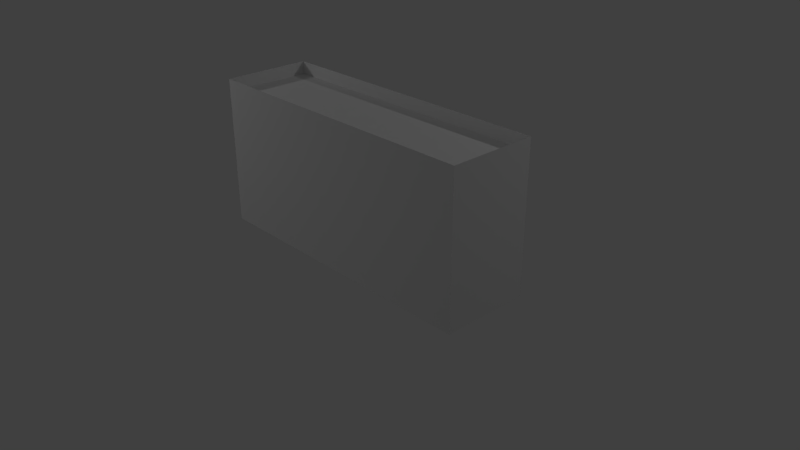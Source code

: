 # Source: rm_hedge.blend  (saved by Blender 2.78.0; exported with 4.5.12 LTS)
import bpy
from mathutils import Matrix  # noqa: F401  (used for matrix-valued properties, if any)

bpy.ops.wm.read_factory_settings(use_empty=True)
scene = bpy.context.scene
scene.name = 'Scene'

# ---- collections
col_collection_1 = bpy.data.collections.new('Collection 1'); scene.collection.children.link(col_collection_1)

# ---- materials (node trees are filled in below, after node groups)
mat_mat_top = bpy.data.materials.new('mat_top')
mat_mat_top.alpha_threshold = 0.0
mat_mat_top.use_transparent_shadow = False
mat_mat_top.roughness = 0.5
mat_mat_top.specular_intensity = 0.0
mat_mat_sides = bpy.data.materials.new('mat_sides')
mat_mat_sides.alpha_threshold = 0.0
mat_mat_sides.use_transparent_shadow = False
mat_mat_sides.roughness = 0.5
mat_mat_sides.specular_intensity = 0.0

# ---- material node trees

# ---- world
world_world = bpy.data.worlds.new('World'); scene.world = world_world
world_world.color = (0.05088, 0.05088, 0.05088)
world_world.use_sun_shadow = False
world_world.sun_shadow_jitter_overblur = 0.0
world_world.cycles.sampling_method = 'MANUAL'

# ---- cameras
cam_camera = bpy.data.cameras.new('Camera')
cam_camera.clip_end = 100.0
cam_camera.lens = 35.0
cam_camera.sensor_width = 32.0
cam_camera.sensor_height = 18.0
cam_camera.ortho_scale = 7.314
cam_camera.dof.focus_distance = 0.0
cam_camera.dof.aperture_fstop = 128.0

# ---- lights
light_lamp_002 = bpy.data.lights.new('Lamp.002', 'POINT')
light_lamp_002.transmission_factor = 0.0
light_lamp_002.cutoff_distance = 30.0
light_lamp_002.energy = 100.0
light_lamp_002.shadow_buffer_clip_start = 1.001
light_lamp_002.shadow_soft_size = 0.1
light_lamp_002.shadow_maximum_resolution = 0.006
light_lamp_002.use_absolute_resolution = True
light_lamp_001 = bpy.data.lights.new('Lamp.001', 'POINT')
light_lamp_001.transmission_factor = 0.0
light_lamp_001.cutoff_distance = 30.0
light_lamp_001.energy = 100.0
light_lamp_001.shadow_buffer_clip_start = 1.001
light_lamp_001.shadow_soft_size = 0.1
light_lamp_001.shadow_maximum_resolution = 0.006
light_lamp_001.use_absolute_resolution = True
light_lamp = bpy.data.lights.new('Lamp', 'POINT')
light_lamp.transmission_factor = 0.0
light_lamp.cutoff_distance = 30.0
light_lamp.energy = 100.0
light_lamp.shadow_buffer_clip_start = 1.001
light_lamp.shadow_soft_size = 0.1
light_lamp.shadow_maximum_resolution = 0.006
light_lamp.use_absolute_resolution = True

# ---- meshes
me_cube_005 = bpy.data.meshes.new('Cube.005')
me_cube_005.from_pydata([(-1.0, -1.0, -1.0), (-1.0, -1.0, 1.0), (-1.0, 1.0, -1.0), (-1.0, 1.0, 1.0), (1.0, -1.0, -1.0), (1.0, -1.0, 1.0), (1.0, 1.0, -1.0), (1.0, 1.0, 1.0)], [], [(0, 1, 3, 2), (2, 3, 7, 6), (6, 7, 5, 4), (4, 5, 1, 0), (2, 6, 4, 0), (7, 3, 1, 5)])
me_cube_005.use_remesh_preserve_volume = False
me_cube_005.use_remesh_preserve_attributes = False
me_cube_005.use_mirror_vertex_groups = False
me_cube_005.update()
me_cube_004 = bpy.data.meshes.new('Cube.004')
me_cube_004.from_pydata([(-1.8, -0.4, -0.8557), (-1.8, -0.4, 0.8203), (-1.8, 0.4, -0.8557), (-1.8, 0.4, 0.8203), (1.8, -0.4, -0.8557), (1.8, -0.4, 0.8203), (1.8, 0.4, -0.8557), (1.8, 0.4, 0.8203)], [], [(0, 1, 3, 2), (2, 3, 7, 6), (6, 7, 5, 4), (4, 5, 1, 0), (2, 6, 4, 0), (7, 3, 1, 5)])
me_cube_004.use_remesh_preserve_volume = False
me_cube_004.use_remesh_preserve_attributes = False
me_cube_004.use_mirror_vertex_groups = False
me_cube_004.update()
me_cube_002 = bpy.data.meshes.new('Cube.002')
me_cube_002.from_pydata([(-2.0, 0.6, -0.6931), (-2.0, -0.6, -0.6931), (2.0, 0.6, -0.6931), (2.0, -0.6, -0.6931), (-2.0, -0.6, 1.0), (-2.0, 0.6, 1.0), (2.0, -0.6, 1.0), (2.0, 0.6, 1.0), (-2.0, -0.6, -0.8261), (-2.0, -0.6, 1.174), (-2.0, 0.6, -0.8261), (-2.0, 0.6, 1.174), (2.0, -0.6, -0.8261), (2.0, -0.6, 1.174), (2.0, 0.6, -0.8261), (2.0, 0.6, 1.174), (2.0, 0.6, 1.0), (2.0, 0.6, 1.0), (1.734, -0.6, -0.6931), (-2.0, -0.5202, -0.6931), (2.0, -0.6, 1.0), (2.0, -0.6, 1.0), (2.0, 0.6, -0.6931), (2.0, 0.6, -0.6931), (2.0, -0.6, -0.6931), (2.0, -0.6, -0.6931), (-2.0, 0.6, 1.0), (-2.0, 0.6, 1.0), (-2.0, -0.6, 1.0), (-2.0, -0.6, 1.0), (-2.0, 0.6, -0.6931), (-2.0, 0.6, -0.6931), (-2.0, -0.6, -0.6931), (-2.0, -0.6, -0.6931), (1.734, -0.6, -0.6931), (-2.0, -0.5202, -0.6931), (-2.0, -0.6, -0.4109), (-2.0, -0.6, -0.1287), (-2.0, -0.6, 0.1535), (-2.0, -0.6, 0.4356), (-2.0, -0.6, 0.7178), (2.0, -0.6, 0.7178), (2.0, -0.6, 0.4356), (2.0, -0.6, 0.1535), (2.0, -0.6, -0.1287), (2.0, -0.6, -0.4109), (2.0, 0.6, 0.7178), (2.0, 0.6, 0.4356), (2.0, 0.6, 0.1535), (2.0, 0.6, -0.1287), (2.0, 0.6, -0.4109), (-2.0, 0.6, 0.7178), (-2.0, 0.6, 0.4356), (-2.0, 0.6, 0.1535), (-2.0, 0.6, -0.1287), (-2.0, 0.6, -0.4109)], [], [(3, 18, 1, 19, 31, 2), (17, 5, 29, 6), (8, 32, 35, 0, 10), (10, 0, 22, 14), (14, 22, 25, 12), (12, 25, 34, 32, 8), (51, 40, 28, 27), (26, 4, 9, 11), (41, 46, 16, 21), (20, 7, 15, 13), (46, 51, 27, 16), (7, 26, 11, 15), (40, 41, 21, 28), (4, 20, 13, 9), (33, 24, 45, 36), (36, 45, 44, 37), (37, 44, 43, 38), (38, 43, 42, 39), (39, 42, 41, 40), (23, 30, 55, 50), (50, 55, 54, 49), (49, 54, 53, 48), (48, 53, 52, 47), (47, 52, 51, 46), (24, 23, 50, 45), (45, 50, 49, 44), (44, 49, 48, 43), (43, 48, 47, 42), (42, 47, 46, 41), (30, 33, 36, 55), (55, 36, 37, 54), (54, 37, 38, 53), (53, 38, 39, 52), (52, 39, 40, 51)])
me_cube_002.polygons.foreach_set('material_index', [0, 0, 1, 1, 1, 1, 1, 1, 1, 1, 1, 1, 1, 1, 1, 1, 1, 1, 1, 1, 1, 1, 1, 1, 1, 1, 1, 1, 1, 1, 1, 1, 1, 1])
_uv = me_cube_002.uv_layers.new(name='UVMap')
_uv.uv.foreach_set('vector', [3.333, 0.9999, 3.111, 0.9999, 9.998e-05, 0.9999, 9.998e-05, 0.9334, 0.0001, 9.998e-05, 3.33, 0.0001, 3.333, 0.9999, 9.998e-05, 0.9999, 0.0001, 9.998e-05, 3.33, 0.0001, 0.7839, -1.026e-07, 0.7837, 0.06636, 0.798, 0.06631, 0.998, 0.06611, 0.998, 0.0, 1.0, 0.0322, 1.0, 0.09617, -0.0008899, 0.06106, -0.001001, -0.005682, 0.0003336, -0.001894, 0.0002227, 0.06434, 0.1887, 0.0646, 0.1885, -0.001894, 0.999, 0.02841, 0.999, 0.09263, 0.9326, 0.09094, 0.0005785, 0.0627, 0.0006672, -0.003788, 0.9977, 0.7676, 0.7821, 0.7705, 0.7817, 0.9113, 0.9977, 0.9078, 0.9977, 0.9078, 0.7817, 0.9113, 0.7815, 0.9981, 0.9977, 0.9943, 0.1908, 0.7701, -0.0009537, 0.7671, -0.001189, 0.9077, 0.1912, 0.9111, 0.1912, 0.9111, -0.001189, 0.9077, -0.001334, 0.9943, 0.1915, 0.9981, 0.0002867, 0.7692, 0.9996, 0.7749, 0.9994, 0.9106, 0.0005221, 0.9108, 0.0005221, 0.9108, 0.9994, 0.9106, 0.9993, 0.9943, 0.0006671, 0.9981, -0.0003628, 0.7682, 0.9985, 0.774, 0.9984, 0.9103, -0.0005511, 0.9092, -0.0005511, 0.9092, 0.9984, 0.9103, 0.9983, 0.9943, -0.0006671, 0.9962, 0.0005785, 0.0627, 0.999, 0.09263, 0.9989, 0.2289, 0.0003902, 0.2038, 0.0003902, 0.2038, 0.9989, 0.2289, 0.9988, 0.3652, 0.000202, 0.3449, 0.000202, 0.3449, 0.9988, 0.3652, 0.9987, 0.5015, 1.37e-05, 0.486, 1.37e-05, 0.486, 0.9987, 0.5015, 0.9986, 0.6378, -0.0001746, 0.6271, -0.0001746, 0.6271, 0.9986, 0.6378, 0.9985, 0.774, -0.0003628, 0.7682, -0.0008899, 0.06106, 1.0, 0.09617, 1.0, 0.2319, -0.0006546, 0.2027, -0.0006546, 0.2027, 1.0, 0.2319, 1.0, 0.3677, -0.0004192, 0.3443, -0.0004192, 0.3443, 1.0, 0.3677, 0.9998, 0.5034, -0.0001839, 0.4859, -0.0001839, 0.4859, 0.9998, 0.5034, 0.9997, 0.6392, 5.142e-05, 0.6276, 5.142e-05, 0.6276, 0.9997, 0.6392, 0.9996, 0.7749, 0.0002867, 0.7692, 0.1887, 0.0646, 0.0002227, 0.06434, -1.256e-05, 0.2049, 0.1891, 0.2057, 0.1891, 0.2057, -1.256e-05, 0.2049, -0.0002479, 0.3455, 0.1895, 0.3468, 0.1895, 0.3468, -0.0002479, 0.3455, -0.0004831, 0.486, 0.1899, 0.4879, 0.1899, 0.4879, -0.0004831, 0.486, -0.0007184, 0.6266, 0.1904, 0.629, 0.1904, 0.629, -0.0007184, 0.6266, -0.0009537, 0.7671, 0.1908, 0.7701, 0.998, 0.06611, 0.7837, 0.06636, 0.7834, 0.2072, 0.9979, 0.2064, 0.9979, 0.2064, 0.7834, 0.2072, 0.783, 0.348, 0.9979, 0.3467, 0.9979, 0.3467, 0.783, 0.348, 0.7827, 0.4888, 0.9978, 0.487, 0.9978, 0.487, 0.7827, 0.4888, 0.7824, 0.6297, 0.9978, 0.6273, 0.9978, 0.6273, 0.7824, 0.6297, 0.7821, 0.7705, 0.9977, 0.7676])
me_cube_002.materials.append(mat_mat_top)
me_cube_002.materials.append(mat_mat_sides)
me_cube_002.use_remesh_preserve_volume = False
me_cube_002.use_remesh_preserve_attributes = False
me_cube_002.use_mirror_vertex_groups = False
me_cube_002.update()
arm_armature = bpy.data.armatures.new('Armature')  # bones are not reproduced

# ---- objects
ob_root = bpy.data.objects.new('root', None)
ob_cdt_root = bpy.data.objects.new('CDT_root', me_cube_005)
ob_hedge = bpy.data.objects.new('hedge', None)
ob_cdt_hedge = bpy.data.objects.new('CDT_hedge', me_cube_004)
ob_armature = bpy.data.objects.new('Armature', arm_armature)
ob_lamp_002 = bpy.data.objects.new('Lamp.002', light_lamp_002)
ob_plant = bpy.data.objects.new('plant', me_cube_002)
ob_lamp_001 = bpy.data.objects.new('Lamp.001', light_lamp_001)
ob_lamp = bpy.data.objects.new('Lamp', light_lamp)
ob_camera = bpy.data.objects.new('Camera', cam_camera)

# ---- transforms, parenting, visibility, modifiers, constraints
ob_root.location = (0.0, 0.0, 0.0)
ob_root.empty_image_offset = (0.0, 0.0)
ob_root.lineart.crease_threshold = 0.0
ob_cdt_root.parent = ob_root
ob_cdt_root.location = (0.0, 0.0, 0.0)
ob_cdt_root.scale = (0.1, 0.1, 0.1)
ob_cdt_root.display_type = 'WIRE'
ob_cdt_root.lineart.crease_threshold = 0.0
ob_hedge.parent = ob_root
ob_hedge.location = (0.0, 0.0, 0.0)
ob_hedge.empty_image_offset = (0.0, 0.0)
ob_hedge.lineart.crease_threshold = 0.0
ob_cdt_hedge.parent = ob_hedge
ob_cdt_hedge.location = (0.0, 0.0, 1.0)
ob_cdt_hedge.display_type = 'WIRE'
ob_cdt_hedge.show_in_front = True
ob_cdt_hedge.lineart.crease_threshold = 0.0
ob_armature.location = (0.0, 0.0, 0.0)
ob_armature.lineart.crease_threshold = 0.0
ob_lamp_002.location = (-0.7407, 1.421, -3.415)
ob_lamp_002.rotation_euler = (0.6503, 0.05522, 1.866)
ob_lamp_002.lock_rotations_4d = False
ob_lamp_002.empty_display_type = 'ARROWS'
ob_lamp_002.color = (0.0, 0.0, 0.0, 0.0)
ob_lamp_002.lineart.crease_threshold = 0.0
ob_plant.location = (0.0, 0.0, 0.8261)
ob_plant.show_wire = True
ob_plant.show_all_edges = True
ob_plant.lineart.crease_threshold = 0.0
_vg = ob_plant.vertex_groups.new(name='hedge')
for _i, _w in zip([0, 1, 2, 3, 4, 5, 6, 7, 8, 9, 10, 11, 12, 13, 14, 15, 16, 17, 18, 19, 20, 21, 22, 23, 24, 25, 26, 27, 28, 29, 30, 31, 32, 33, 34, 35, 36, 37, 38, 39, 40, 41, 42, 43, 44, 45, 46, 47, 48, 49, 50, 51, 52, 53, 54, 55], [6.792e-06, 4.519e-16, 3.295e-07, 2.429e-06, 0.9, 0.9, 0.9029, 0.9, 5.819e-08, 0.9001, 3.289e-09, 0.9, 5.917e-05, 0.9, 6.061e-08, 0.9, 0.9, 0.9, 0.06884, 6.965e-11, 0.9, 0.9, 4.007e-12, 1.216e-05, 0.001486, 3.609e-09, 0.9, 0.9, 0.9, 0.9049, 6.792e-06, 0.004605, 1.456e-23, 3.222e-08, 0.0, 0.0, 0.3052, 0.45, 0.75, 0.9487, 0.95, 0.95, 0.95, 0.773, 0.4675, 0.3293, 0.95, 0.95, 0.7505, 0.4531, 0.389, 0.95, 0.9495, 0.7502, 0.45, 0.3026]): _vg.add([_i], _w, 'REPLACE')
_vg = ob_plant.vertex_groups.new(name='root')
for _i, _w in zip([0, 1, 2, 3, 4, 5, 6, 7, 8, 9, 10, 11, 12, 13, 14, 15, 16, 17, 18, 19, 20, 21, 22, 23, 24, 25, 26, 27, 28, 29, 30, 31, 32, 33, 34, 35, 36, 37, 38, 39, 40, 41, 42, 43, 44, 45, 46, 47, 48, 49, 50, 51, 52, 53, 54, 55], [1.0, 1.0, 0.9812, 1.0, 0.1, 0.1, 0.1, 0.1, 0.9998, 0.09999, 0.9999, 0.09773, 1.0, 0.09985, 0.9985, 0.09384, 0.1, 0.0993, 1.0, 1.0, 0.1, 0.09999, 1.0, 1.0, 1.0, 1.0, 0.1, 0.1, 0.1, 0.1, 1.0, 0.983, 1.0, 1.0, 1.0, 1.0, 0.7079, 0.4501, 0.25, 0.05002, 0.05579, 0.05, 0.05208, 0.2733, 0.45, 0.7, 0.05, 0.07468, 0.2628, 0.45, 0.7, 0.05008, 0.05009, 0.25, 0.45, 0.6999]): _vg.add([_i], _w, 'REPLACE')
_m = ob_plant.modifiers.new('Armature', 'ARMATURE')
_m.object = ob_armature
ob_lamp_001.location = (-5.602, -3.915, 4.77)
ob_lamp_001.rotation_euler = (0.6503, 0.05522, 1.866)
ob_lamp_001.lock_rotations_4d = False
ob_lamp_001.empty_display_type = 'ARROWS'
ob_lamp_001.color = (0.0, 0.0, 0.0, 0.0)
ob_lamp_001.lineart.crease_threshold = 0.0
ob_lamp.location = (4.076, 4.449, 5.904)
ob_lamp.rotation_euler = (0.6503, 0.05522, 1.866)
ob_lamp.lock_rotations_4d = False
ob_lamp.empty_display_type = 'ARROWS'
ob_lamp.color = (0.0, 0.0, 0.0, 0.0)
ob_lamp.lineart.crease_threshold = 0.0
ob_camera.location = (7.481, -6.508, 5.344)
ob_camera.rotation_euler = (1.109, 0.0, 0.8149)
ob_camera.lock_rotations_4d = False
ob_camera.empty_display_type = 'ARROWS'
ob_camera.color = (0.0, 0.0, 0.0, 0.0)
ob_camera.display_type = 'WIRE'
ob_camera.lineart.crease_threshold = 0.0

# ---- collection membership
col_collection_1.objects.link(ob_root)
col_collection_1.objects.link(ob_cdt_root)
col_collection_1.objects.link(ob_hedge)
col_collection_1.objects.link(ob_cdt_hedge)
col_collection_1.objects.link(ob_armature)
col_collection_1.objects.link(ob_lamp_002)
col_collection_1.objects.link(ob_plant)
col_collection_1.objects.link(ob_lamp_001)
col_collection_1.objects.link(ob_lamp)
col_collection_1.objects.link(ob_camera)

# ---- scene / render settings (as saved in the file)
scene.camera = ob_camera
scene.frame_start = 1; scene.frame_end = 250; scene.frame_set(1)
scene.render.engine = 'BLENDER_EEVEE_NEXT'
scene.render.resolution_percentage = 50
scene.render.dither_intensity = 0.0
scene.cycles.use_denoising = False
scene.cycles.samples = 128
scene.cycles.sampling_pattern = 'TABULATED_SOBOL'
scene.cycles.light_sampling_threshold = 0.0
scene.cycles.use_adaptive_sampling = False
scene.cycles.use_light_tree = False
scene.cycles.blur_glossy = 0.0
scene.cycles.sample_clamp_indirect = 0.0
scene.view_settings.view_transform = 'Standard'
bpy.context.view_layer.update()
